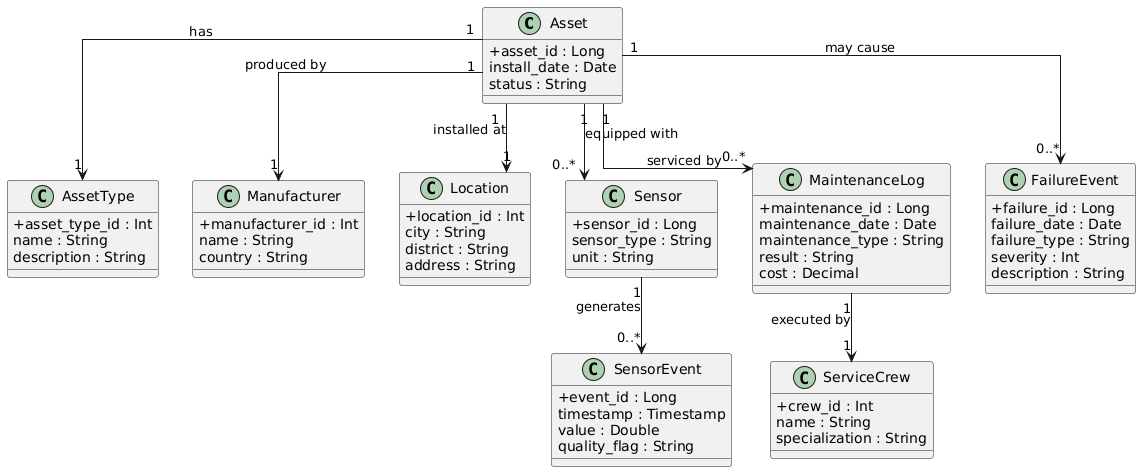

The diagram above was rendered by PlantUML. Its source (embedded in the PNG):
@startuml
skinparam classAttributeIconSize 0
skinparam linetype ortho

class Asset {
  +asset_id : Long
  install_date : Date
  status : String
}

class AssetType {
  +asset_type_id : Int
  name : String
  description : String
}

class Manufacturer {
  +manufacturer_id : Int
  name : String
  country : String
}

class Location {
  +location_id : Int
  city : String
  district : String
  address : String
}

class Sensor {
  +sensor_id : Long
  sensor_type : String
  unit : String
}

class SensorEvent {
  +event_id : Long
  timestamp : Timestamp
  value : Double
  quality_flag : String
}

class MaintenanceLog {
  +maintenance_id : Long
  maintenance_date : Date
  maintenance_type : String
  result : String
  cost : Decimal
}

class FailureEvent {
  +failure_id : Long
  failure_date : Date
  failure_type : String
  severity : Int
  description : String
}

class ServiceCrew {
  +crew_id : Int
  name : String
  specialization : String
}


Asset "1" --> "1" AssetType : has
Asset "1" --> "1" Manufacturer : produced by
Asset "1" --> "1" Location : installed at

Asset "1" --> "0..*" Sensor : equipped with
Sensor "1" --> "0..*" SensorEvent : generates

Asset "1" --> "0..*" MaintenanceLog : serviced by
MaintenanceLog "1" --> "1" ServiceCrew : executed by

Asset "1" --> "0..*" FailureEvent : may cause
@enduml